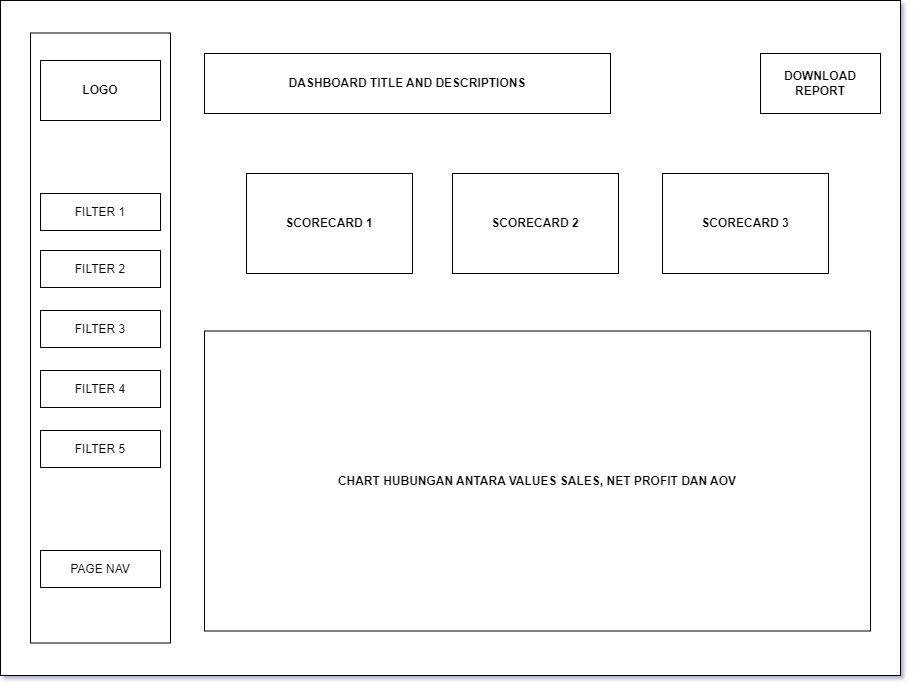

The diagram above was exported from draw.io. Its source (the exported page's mxGraphModel, read from the mxfile embedded in the PNG):
<mxGraphModel dx="681" dy="404" grid="1" gridSize="10" guides="1" tooltips="1" connect="1" arrows="1" fold="1" page="1" pageScale="1" pageWidth="827" pageHeight="1169" math="0" shadow="0">
  <root>
    <mxCell id="0" />
    <mxCell id="1" parent="0" />
    <mxCell id="YdV9QkF1hnC2S6O2pKcw-10" value="" style="rounded=0;whiteSpace=wrap;html=1;" vertex="1" parent="1">
      <mxGeometry x="90" y="80" width="900" height="675" as="geometry" />
    </mxCell>
    <mxCell id="YdV9QkF1hnC2S6O2pKcw-11" value="" style="rounded=0;whiteSpace=wrap;html=1;" vertex="1" parent="1">
      <mxGeometry x="120" y="112.5" width="140" height="610" as="geometry" />
    </mxCell>
    <mxCell id="YdV9QkF1hnC2S6O2pKcw-12" value="&lt;b&gt;DASHBOARD TITLE AND DESCRIPTIONS&lt;/b&gt;" style="rounded=0;whiteSpace=wrap;html=1;" vertex="1" parent="1">
      <mxGeometry x="294" y="133" width="406" height="60" as="geometry" />
    </mxCell>
    <mxCell id="YdV9QkF1hnC2S6O2pKcw-13" value="DOWNLOAD REPORT" style="rounded=0;whiteSpace=wrap;html=1;fontStyle=1" vertex="1" parent="1">
      <mxGeometry x="850" y="133" width="120" height="60" as="geometry" />
    </mxCell>
    <mxCell id="YdV9QkF1hnC2S6O2pKcw-14" value="SCORECARD 1" style="rounded=0;whiteSpace=wrap;html=1;fontStyle=1" vertex="1" parent="1">
      <mxGeometry x="336" y="253" width="166" height="100" as="geometry" />
    </mxCell>
    <mxCell id="YdV9QkF1hnC2S6O2pKcw-15" value="SCORECARD 2" style="rounded=0;whiteSpace=wrap;html=1;fontStyle=1" vertex="1" parent="1">
      <mxGeometry x="542" y="253" width="166" height="100" as="geometry" />
    </mxCell>
    <mxCell id="YdV9QkF1hnC2S6O2pKcw-16" value="SCORECARD 3" style="rounded=0;whiteSpace=wrap;html=1;fontStyle=1" vertex="1" parent="1">
      <mxGeometry x="752" y="253" width="166" height="100" as="geometry" />
    </mxCell>
    <mxCell id="YdV9QkF1hnC2S6O2pKcw-17" value="CHART HUBUNGAN ANTARA VALUES SALES, NET PROFIT DAN AOV" style="rounded=0;whiteSpace=wrap;html=1;fontStyle=1" vertex="1" parent="1">
      <mxGeometry x="294" y="410.5" width="666" height="300" as="geometry" />
    </mxCell>
    <mxCell id="YdV9QkF1hnC2S6O2pKcw-18" value="&lt;b&gt;LOGO&lt;/b&gt;" style="rounded=0;whiteSpace=wrap;html=1;" vertex="1" parent="1">
      <mxGeometry x="130" y="140" width="120" height="60" as="geometry" />
    </mxCell>
    <mxCell id="YdV9QkF1hnC2S6O2pKcw-19" value="FILTER 1" style="rounded=0;whiteSpace=wrap;html=1;" vertex="1" parent="1">
      <mxGeometry x="130" y="273" width="120" height="37" as="geometry" />
    </mxCell>
    <mxCell id="YdV9QkF1hnC2S6O2pKcw-20" value="FILTER 2" style="rounded=0;whiteSpace=wrap;html=1;" vertex="1" parent="1">
      <mxGeometry x="130" y="330" width="120" height="37" as="geometry" />
    </mxCell>
    <mxCell id="YdV9QkF1hnC2S6O2pKcw-21" value="FILTER 3" style="rounded=0;whiteSpace=wrap;html=1;" vertex="1" parent="1">
      <mxGeometry x="130" y="390" width="120" height="37" as="geometry" />
    </mxCell>
    <mxCell id="YdV9QkF1hnC2S6O2pKcw-24" value="PAGE NAV" style="rounded=0;whiteSpace=wrap;html=1;" vertex="1" parent="1">
      <mxGeometry x="130" y="630" width="120" height="37" as="geometry" />
    </mxCell>
    <mxCell id="YdV9QkF1hnC2S6O2pKcw-25" value="FILTER 4" style="rounded=0;whiteSpace=wrap;html=1;" vertex="1" parent="1">
      <mxGeometry x="130" y="450" width="120" height="37" as="geometry" />
    </mxCell>
    <mxCell id="YdV9QkF1hnC2S6O2pKcw-26" value="FILTER 5" style="rounded=0;whiteSpace=wrap;html=1;" vertex="1" parent="1">
      <mxGeometry x="130" y="510" width="120" height="37" as="geometry" />
    </mxCell>
  </root>
</mxGraphModel>